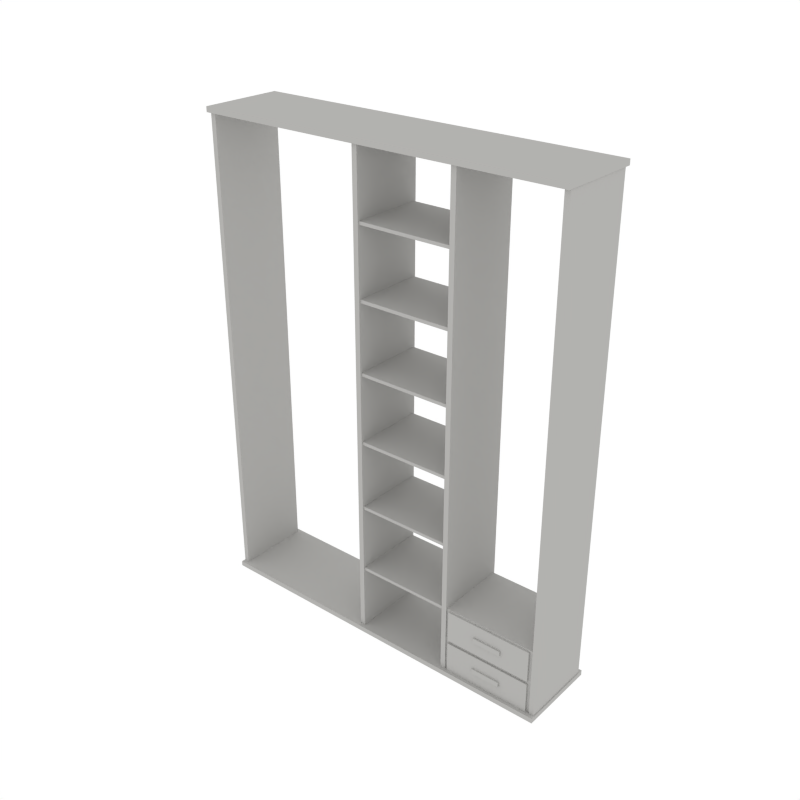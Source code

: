 # Source: Shelf_Large.blend  (saved by Blender 2.79.0; exported with 4.5.12 LTS)
import bpy
from mathutils import Matrix  # noqa: F401  (used for matrix-valued properties, if any)

bpy.ops.wm.read_factory_settings(use_empty=True)
scene = bpy.context.scene
scene.name = 'Scene'

# ---- collections
col_collection_1 = bpy.data.collections.new('Collection 1'); scene.collection.children.link(col_collection_1)

# ---- materials (node trees are filled in below, after node groups)
mat_white = bpy.data.materials.new('White')
mat_white.alpha_threshold = 0.0
mat_white.diffuse_color = (0.448, 0.4433, 0.4294, 1.0)
mat_white.roughness = 0.5

# ---- material node trees

# ---- world
world_world = bpy.data.worlds.new('World'); scene.world = world_world
world_world.color = (1.0, 1.0, 1.0)
world_world.use_sun_shadow = False
world_world.sun_shadow_jitter_overblur = 0.0
world_world.cycles.sampling_method = 'NONE'
world_world.cycles.sample_map_resolution = 256

# ---- meshes
me_cube_020 = bpy.data.meshes.new('Cube.020')
me_cube_020.from_pydata([(1.159, -0.378, -0.02352), (1.159, -0.378, 0.02352), (1.159, 0.378, -0.02352), (1.159, 0.378, 0.02352), (-2.222, -0.378, -0.02352), (-2.222, -0.378, 0.02352), (-2.222, 0.378, -0.02352), (-2.222, 0.378, 0.02352), (1.159, -0.378, 4.368), (1.159, -0.378, 4.415), (1.159, 0.378, 4.368), (1.159, 0.378, 4.415), (-2.222, -0.378, 4.368), (-2.222, -0.378, 4.415), (-2.222, 0.378, 4.368), (-2.222, 0.378, 4.415), (-0.6684, 0.3281, 3.779), (-0.6684, 0.3281, 3.751), (-0.6684, -0.3281, 3.779), (-0.6684, -0.3281, 3.751), (0.2162, 0.3281, 3.779), (0.2162, 0.3281, 3.751), (0.2162, -0.3281, 3.779), (0.2162, -0.3281, 3.751), (-0.6684, 0.3281, 3.152), (-0.6684, 0.3281, 3.123), (-0.6684, -0.3281, 3.152), (-0.6684, -0.3281, 3.123), (0.2162, 0.3281, 3.152), (0.2162, 0.3281, 3.123), (0.2162, -0.3281, 3.152), (0.2162, -0.3281, 3.123), (-0.6684, 0.3281, 2.524), (-0.6684, 0.3281, 2.496), (-0.6684, -0.3281, 2.524), (-0.6684, -0.3281, 2.496), (0.2162, 0.3281, 2.524), (0.2162, 0.3281, 2.496), (0.2162, -0.3281, 2.524), (0.2162, -0.3281, 2.496), (-0.6684, 0.3281, 1.897), (-0.6684, 0.3281, 1.869), (-0.6684, -0.3281, 1.897), (-0.6684, -0.3281, 1.869), (0.2162, 0.3281, 1.897), (0.2162, 0.3281, 1.869), (0.2162, -0.3281, 1.897), (0.2162, -0.3281, 1.869), (-0.6684, 0.3281, 1.27), (-0.6684, 0.3281, 1.242), (-0.6684, -0.3281, 1.27), (-0.6684, -0.3281, 1.242), (0.2162, 0.3281, 1.27), (0.2162, 0.3281, 1.242), (0.2162, -0.3281, 1.27), (0.2162, -0.3281, 1.242), (-0.6684, 0.3281, 0.6428), (-0.6684, 0.3281, 0.6144), (-0.6684, -0.3281, 0.6428), (-0.6684, -0.3281, 0.6144), (0.2162, 0.3281, 0.6428), (0.2162, 0.3281, 0.6144), (0.2162, -0.3281, 0.6428), (0.2162, -0.3281, 0.6144), (-2.166, -0.341, 4.374), (-2.213, -0.341, 4.374), (-2.166, 0.341, 4.374), (-2.213, 0.341, 4.374), (-2.166, -0.341, -0.002704), (-2.213, -0.341, -0.002704), (-2.166, 0.341, -0.002704), (-2.213, 0.341, -0.002704), (1.103, -0.341, 4.374), (1.15, -0.341, 4.374), (1.103, 0.341, 4.374), (1.15, 0.341, 4.374), (1.103, -0.341, -0.002704), (1.15, -0.341, -0.002704), (1.103, 0.341, -0.002704), (1.15, 0.341, -0.002704), (1.115, -0.3281, 0.0006662), (1.115, -0.3281, 0.6428), (1.115, 0.3281, 0.0006662), (1.115, 0.3281, 0.6428), (0.2299, -0.3281, 0.0006662), (0.2299, -0.3281, 0.6428), (0.2299, 0.3281, 0.0006662), (0.2299, 0.3281, 0.6428), (0.2486, 0.341, -0.002704), (0.2016, 0.341, -0.002704), (0.2486, -0.341, -0.002704), (0.2016, -0.341, -0.002704), (0.2486, 0.341, 4.374), (0.2016, 0.341, 4.374), (0.2486, -0.341, 4.374), (0.2016, -0.341, 4.374), (-0.7036, -0.341, 4.374), (-0.6565, -0.341, 4.374), (-0.7036, 0.341, 4.374), (-0.6565, 0.341, 4.374), (-0.7036, -0.341, -0.002704), (-0.6565, -0.341, -0.002704), (-0.7036, 0.341, -0.002704), (-0.6565, 0.341, -0.002704), (0.2299, -0.3281, 0.3217), (1.115, -0.3281, 0.3217), (0.2299, 0.3281, 0.3217), (1.115, 0.3281, 0.3217), (1.07, -0.3281, 0.3378), (1.07, -0.3281, 0.6267), (0.2742, -0.3281, 0.6267), (0.2742, -0.3281, 0.3378), (0.2742, -0.3281, 0.3057), (0.2742, -0.3281, 0.01672), (1.07, -0.3281, 0.01672), (1.07, -0.3281, 0.3057), (1.07, -0.3464, 0.3378), (1.07, -0.3464, 0.6267), (0.2742, -0.3464, 0.6267), (0.2742, -0.3464, 0.3378), (0.2742, -0.3464, 0.3057), (0.2742, -0.3464, 0.01672), (1.07, -0.3464, 0.01672), (1.07, -0.3464, 0.3057), (0.805, -0.3614, 0.4588), (0.805, -0.3614, 0.5057), (0.5394, -0.3614, 0.5057), (0.5394, -0.3614, 0.4588), (0.805, -0.3438, 0.4588), (0.805, -0.3438, 0.5057), (0.5394, -0.3438, 0.5057), (0.5394, -0.3438, 0.4588), (0.805, -0.3614, 0.1393), (0.805, -0.3614, 0.1861), (0.5394, -0.3614, 0.1861), (0.5394, -0.3614, 0.1393), (0.805, -0.3438, 0.1393), (0.805, -0.3438, 0.1861), (0.5394, -0.3438, 0.1861), (0.5394, -0.3438, 0.1393)], [], [(0, 2, 3, 1), (2, 6, 7, 3), (6, 4, 5, 7), (4, 0, 1, 5), (2, 0, 4, 6), (7, 5, 1, 3), (8, 10, 11, 9), (10, 14, 15, 11), (14, 12, 13, 15), (12, 8, 9, 13), (10, 8, 12, 14), (15, 13, 9, 11), (21, 23, 19, 17), (21, 17, 16, 20), (23, 21, 20, 22), (19, 23, 22, 18), (16, 18, 22, 20), (17, 19, 18, 16), (29, 31, 27, 25), (29, 25, 24, 28), (31, 29, 28, 30), (27, 31, 30, 26), (24, 26, 30, 28), (25, 27, 26, 24), (37, 39, 35, 33), (37, 33, 32, 36), (39, 37, 36, 38), (35, 39, 38, 34), (32, 34, 38, 36), (33, 35, 34, 32), (45, 47, 43, 41), (45, 41, 40, 44), (47, 45, 44, 46), (43, 47, 46, 42), (40, 42, 46, 44), (41, 43, 42, 40), (53, 55, 51, 49), (53, 49, 48, 52), (55, 53, 52, 54), (51, 55, 54, 50), (48, 50, 54, 52), (49, 51, 50, 48), (61, 63, 59, 57), (61, 57, 56, 60), (63, 61, 60, 62), (59, 63, 62, 58), (56, 58, 62, 60), (57, 59, 58, 56), (64, 66, 67, 65), (66, 70, 71, 67), (70, 68, 69, 71), (68, 64, 65, 69), (66, 64, 68, 70), (71, 69, 65, 67), (72, 73, 75, 74), (74, 75, 79, 78), (78, 79, 77, 76), (76, 77, 73, 72), (74, 78, 76, 72), (79, 75, 73, 77), (87, 85, 81, 83), (107, 106, 87, 83), (82, 80, 84, 86), (104, 111, 110, 85), (106, 104, 85, 87), (105, 107, 83, 81), (93, 89, 91, 95), (93, 92, 88, 89), (95, 94, 92, 93), (91, 90, 94, 95), (88, 92, 94, 90), (89, 88, 90, 91), (96, 97, 99, 98), (98, 99, 103, 102), (102, 103, 101, 100), (100, 101, 97, 96), (98, 102, 100, 96), (103, 99, 97, 101), (80, 82, 107, 105), (86, 84, 104, 106), (84, 113, 112, 104), (82, 86, 106, 107), (110, 118, 117, 109), (85, 110, 109, 81), (81, 109, 108, 105), (105, 108, 111, 104), (108, 116, 119, 111), (80, 114, 113, 84), (105, 115, 114, 80), (104, 112, 115, 105), (119, 116, 117, 118), (121, 122, 123, 120), (115, 123, 122, 114), (113, 121, 120, 112), (111, 119, 118, 110), (112, 120, 123, 115), (109, 117, 116, 108), (114, 122, 121, 113), (127, 124, 125, 126), (131, 130, 129, 128), (127, 126, 130, 131), (125, 124, 128, 129), (124, 127, 131, 128), (126, 125, 129, 130), (135, 132, 133, 134), (139, 138, 137, 136), (135, 134, 138, 139), (133, 132, 136, 137), (132, 135, 139, 136), (134, 133, 137, 138)])
me_cube_020.materials.append(mat_white)
me_cube_020.use_remesh_preserve_volume = False
me_cube_020.use_remesh_preserve_attributes = False
me_cube_020.use_mirror_vertex_groups = False
me_cube_020.update()

# ---- objects
ob_shelf_large = bpy.data.objects.new('Shelf_Large', me_cube_020)

# ---- transforms, parenting, visibility, modifiers, constraints
ob_shelf_large.location = (0.0, 0.0, 0.0)
ob_shelf_large.lineart.crease_threshold = 0.0

# ---- collection membership
col_collection_1.objects.link(ob_shelf_large)

# ---- scene / render settings (as saved in the file)
scene.frame_start = 1; scene.frame_end = 250; scene.frame_set(0)
scene.render.engine = 'CYCLES'
scene.render.resolution_x = 1000
scene.render.resolution_y = 1000
scene.render.dither_intensity = 0.0
scene.cycles.samples = 200
scene.cycles.sampling_pattern = 'TABULATED_SOBOL'
scene.cycles.light_sampling_threshold = 0.0
scene.cycles.use_adaptive_sampling = False
scene.cycles.use_light_tree = False
scene.cycles.caustics_reflective = False
scene.cycles.caustics_refractive = False
scene.cycles.blur_glossy = 0.0
scene.cycles.max_bounces = 2
scene.cycles.pixel_filter_type = 'GAUSSIAN'
scene.cycles.sample_clamp_indirect = 0.0
scene.view_settings.view_transform = 'Standard'
bpy.context.view_layer.update()

# ---- added for rendering (the .blend has no active camera): camera
cam_auto = bpy.data.cameras.new('AutoCamera')
cam_auto.lens = 50.0
cam_auto.sensor_width = 36.0
cam_auto.clip_end = 1000.0
ob_auto_camera = bpy.data.objects.new('AutoCamera', cam_auto)
scene.collection.objects.link(ob_auto_camera)
ob_auto_camera.location = (4.67786, -6.25098, 6.36284)
ob_auto_camera.rotation_euler = (1.09748, -7.21219e-08, 0.694738)
scene.camera = ob_auto_camera
bpy.context.view_layer.update()
